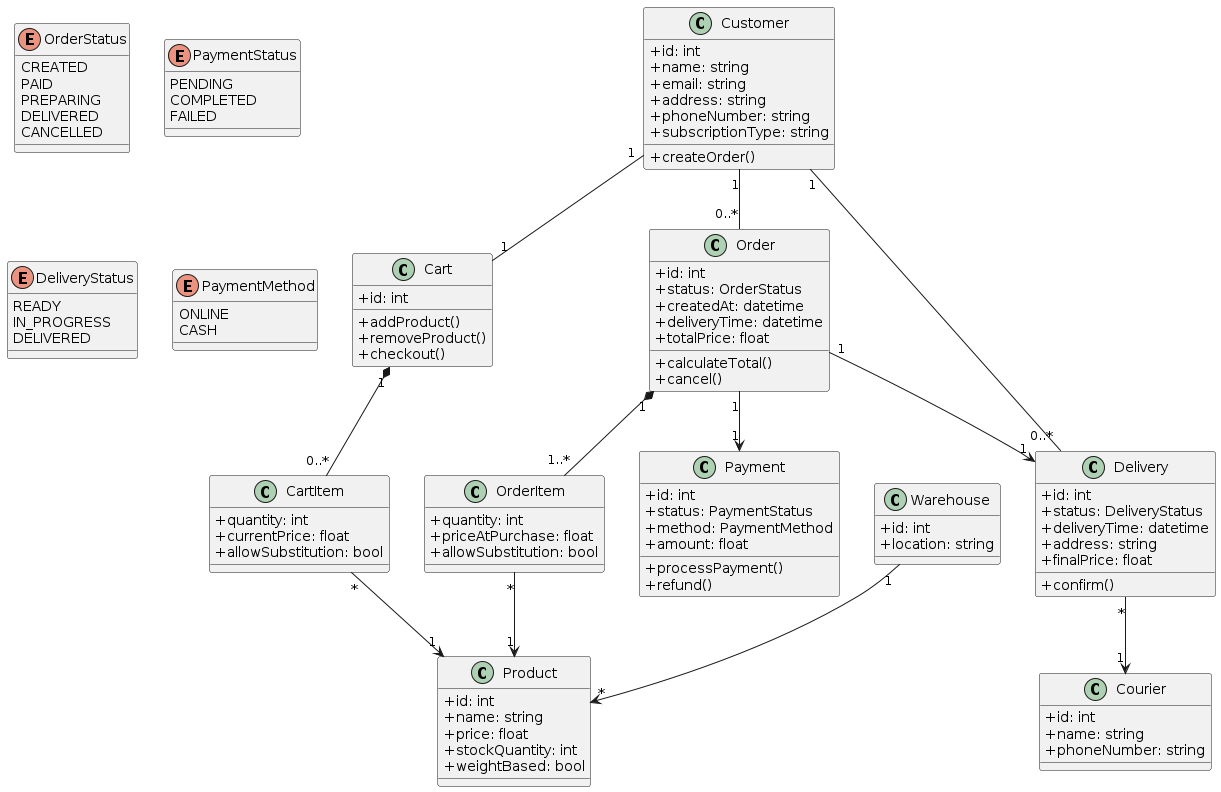

The diagram above was rendered by PlantUML. Its source (embedded in the PNG):
@startuml
skinparam classAttributeIconSize 0

class Customer {
  +id: int
  +name: string
  +email: string
  +address: string
  +phoneNumber: string
  +subscriptionType: string
  +createOrder()
}

class Cart {
  +id: int
  +addProduct()
  +removeProduct()
  +checkout()
}

class CartItem {
  +quantity: int
  +currentPrice: float
  +allowSubstitution: bool
}

class Order {
  +id: int
  +status: OrderStatus
  +createdAt: datetime
  +deliveryTime: datetime
  +totalPrice: float
  +calculateTotal()
  +cancel()
}

class OrderItem {
  +quantity: int
  +priceAtPurchase: float
  +allowSubstitution: bool
}

class Product {
  +id: int
  +name: string
  +price: float
  +stockQuantity: int
  +weightBased: bool
}

class Payment {
  +id: int
  +status: PaymentStatus
  +method: PaymentMethod
  +amount: float
  +processPayment()
  +refund()
}

class Delivery {
  +id: int
  +status: DeliveryStatus
  +deliveryTime: datetime
  +address: string
  +finalPrice: float
  +confirm()
}

class Courier {
  +id: int
  +name: string
  +phoneNumber: string
}

class Warehouse {
  +id: int
  +location: string
}

enum OrderStatus {
  CREATED
  PAID
  PREPARING
  DELIVERED
  CANCELLED
}

enum PaymentStatus {
  PENDING
  COMPLETED
  FAILED
}

enum DeliveryStatus {
  READY
  IN_PROGRESS
  DELIVERED
}

enum PaymentMethod {
  ONLINE
  CASH
}

' RELATIONS

Customer "1" -- "1" Cart
Customer "1" -- "0..*" Order
Customer "1" -- "0..*" Delivery

Cart "1" *-- "0..*" CartItem
CartItem "*" --> "1" Product

Order "1" *-- "1..*" OrderItem
OrderItem "*" --> "1" Product

Order "1" --> "1" Payment
Order "1" --> "1" Delivery

Delivery "*" --> "1" Courier

Warehouse "1" --> "*" Product
@enduml